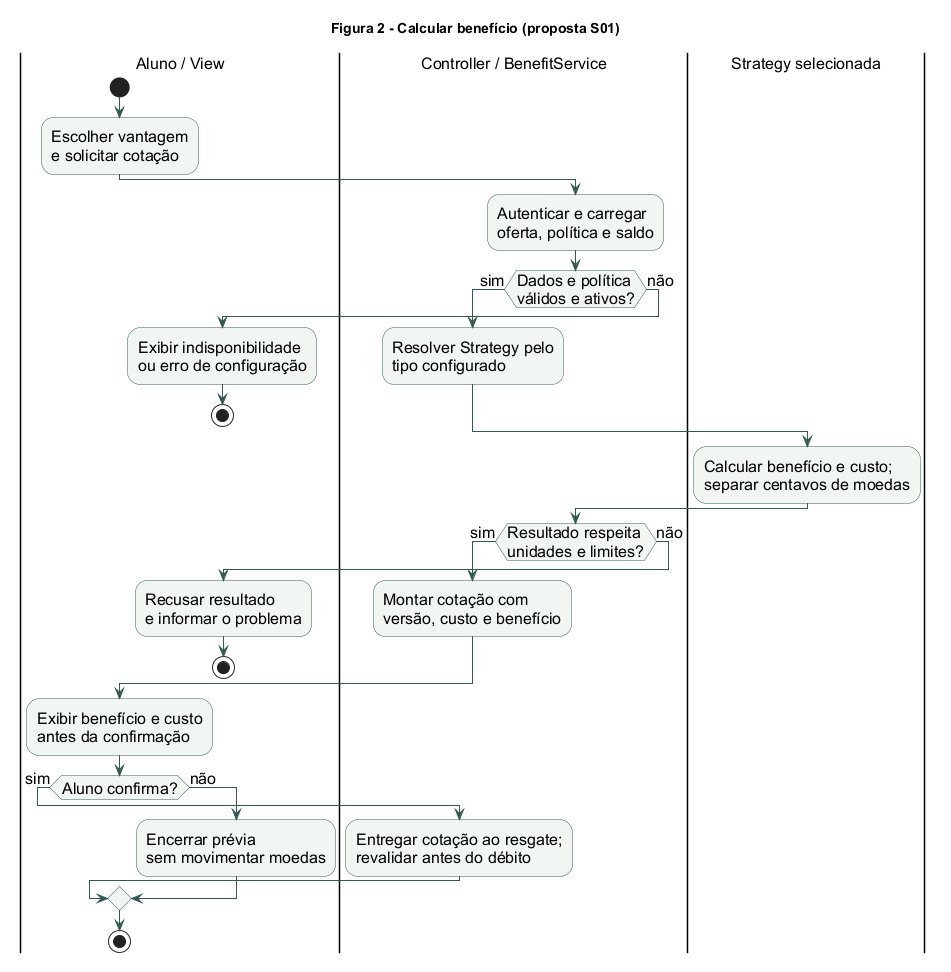

The diagram above was rendered by PlantUML. Its source (embedded in the PNG):
@startuml
!pragma useVerticalIf on
title Figura 2 - Calcular benefício (proposta S01)
skinparam backgroundColor #FFFFFF
skinparam defaultFontName Arial
skinparam defaultFontSize 16
skinparam shadowing false
skinparam ArrowColor #315B51
skinparam activityBackgroundColor #F1F6F3
skinparam activityBorderColor #315B51
|Aluno / View|
start
:Escolher vantagem\ne solicitar cotação;
|Controller / BenefitService|
:Autenticar e carregar\noferta, política e saldo;
if (Dados e política\nválidos e ativos?) then (sim)
  :Resolver Strategy pelo\ntipo configurado;
else (não)
  |Aluno / View|
  :Exibir indisponibilidade\nou erro de configuração;
  stop
endif
|Strategy selecionada|
:Calcular benefício e custo;\nseparar centavos de moedas;
|Controller / BenefitService|
if (Resultado respeita\nunidades e limites?) then (sim)
  :Montar cotação com\nversão, custo e benefício;
else (não)
  |Aluno / View|
  :Recusar resultado\ne informar o problema;
  stop
endif
|Aluno / View|
:Exibir benefício e custo\nantes da confirmação;
if (Aluno confirma?) then (sim)
  |Controller / BenefitService|
  :Entregar cotação ao resgate;\nrevalidar antes do débito;
else (não)
  |Aluno / View|
  :Encerrar prévia\nsem movimentar moedas;
endif
stop
@enduml